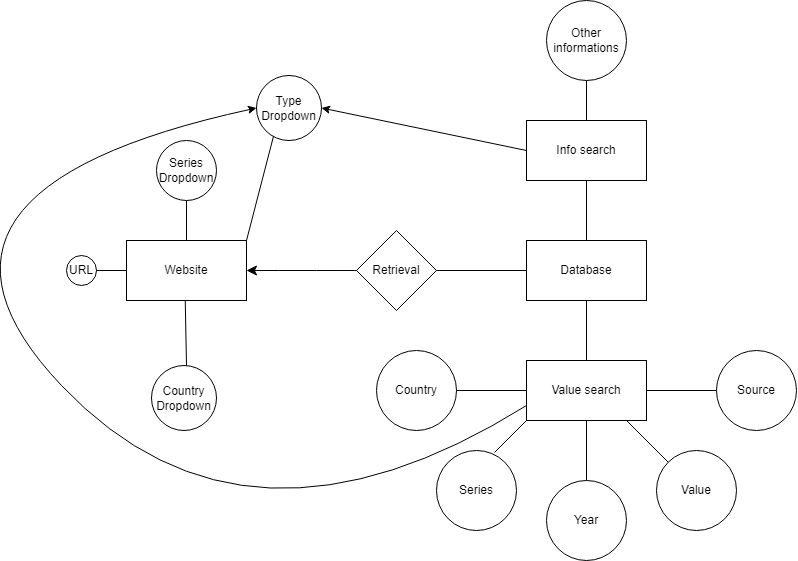

The diagram above was exported from draw.io. Its source (the exported page's mxGraphModel, read from the mxfile embedded in the PNG):
<mxGraphModel dx="1790" dy="2097" grid="1" gridSize="10" guides="1" tooltips="1" connect="1" arrows="1" fold="1" page="1" pageScale="1" pageWidth="827" pageHeight="1169" math="0" shadow="0">
  <root>
    <mxCell id="0" />
    <mxCell id="1" parent="0" />
    <mxCell id="SysQl0rAcxuuMEuDZMsj-1" value="Website" style="rounded=0;whiteSpace=wrap;html=1;" parent="1" vertex="1">
      <mxGeometry x="140" y="210" width="120" height="60" as="geometry" />
    </mxCell>
    <mxCell id="-HPECENrZDPJgxC9kp06-1" value="Database" style="rounded=0;whiteSpace=wrap;html=1;" parent="1" vertex="1">
      <mxGeometry x="540" y="210" width="120" height="60" as="geometry" />
    </mxCell>
    <mxCell id="-HPECENrZDPJgxC9kp06-2" value="Retrieval" style="rhombus;whiteSpace=wrap;html=1;" parent="1" vertex="1">
      <mxGeometry x="370" y="200" width="80" height="80" as="geometry" />
    </mxCell>
    <mxCell id="-HPECENrZDPJgxC9kp06-4" value="" style="endArrow=none;html=1;rounded=0;entryX=1;entryY=0.5;entryDx=0;entryDy=0;exitX=0;exitY=0.5;exitDx=0;exitDy=0;" parent="1" source="-HPECENrZDPJgxC9kp06-1" target="-HPECENrZDPJgxC9kp06-2" edge="1">
      <mxGeometry width="50" height="50" relative="1" as="geometry">
        <mxPoint x="390" y="380" as="sourcePoint" />
        <mxPoint x="440" y="330" as="targetPoint" />
      </mxGeometry>
    </mxCell>
    <mxCell id="-HPECENrZDPJgxC9kp06-6" value="Country Dropdown" style="ellipse;whiteSpace=wrap;html=1;aspect=fixed;" parent="1" vertex="1">
      <mxGeometry x="165" y="335" width="65" height="65" as="geometry" />
    </mxCell>
    <mxCell id="ushJtbvLW7rwFOP90oeT-12" value="" style="endArrow=classic;html=1;rounded=0;fontSize=12;startSize=8;endSize=8;curved=1;exitX=0;exitY=0.5;exitDx=0;exitDy=0;entryX=1;entryY=0.5;entryDx=0;entryDy=0;" parent="1" source="-HPECENrZDPJgxC9kp06-2" target="SysQl0rAcxuuMEuDZMsj-1" edge="1">
      <mxGeometry width="50" height="50" relative="1" as="geometry">
        <mxPoint x="390" y="530" as="sourcePoint" />
        <mxPoint x="440" y="480" as="targetPoint" />
      </mxGeometry>
    </mxCell>
    <mxCell id="-HPECENrZDPJgxC9kp06-15" value="Series Dropdown" style="ellipse;whiteSpace=wrap;html=1;aspect=fixed;" parent="1" vertex="1">
      <mxGeometry x="170" y="110" width="60" height="60" as="geometry" />
    </mxCell>
    <mxCell id="-HPECENrZDPJgxC9kp06-20" value="" style="endArrow=none;html=1;rounded=0;" parent="1" edge="1">
      <mxGeometry width="50" height="50" relative="1" as="geometry">
        <mxPoint x="200" y="335" as="sourcePoint" />
        <mxPoint x="198.75" y="270" as="targetPoint" />
      </mxGeometry>
    </mxCell>
    <mxCell id="-HPECENrZDPJgxC9kp06-38" value="URL" style="ellipse;whiteSpace=wrap;html=1;aspect=fixed;" parent="1" vertex="1">
      <mxGeometry x="80" y="225" width="30" height="30" as="geometry" />
    </mxCell>
    <mxCell id="-HPECENrZDPJgxC9kp06-39" value="" style="endArrow=none;html=1;rounded=0;exitX=1;exitY=0.5;exitDx=0;exitDy=0;entryX=0;entryY=0.5;entryDx=0;entryDy=0;" parent="1" source="-HPECENrZDPJgxC9kp06-38" target="SysQl0rAcxuuMEuDZMsj-1" edge="1">
      <mxGeometry width="50" height="50" relative="1" as="geometry">
        <mxPoint x="390" y="380" as="sourcePoint" />
        <mxPoint x="440" y="330" as="targetPoint" />
      </mxGeometry>
    </mxCell>
    <mxCell id="qaGIfN2qlLJk6GHrD2Mt-17" value="Type&lt;div&gt;Dropdown&lt;/div&gt;" style="ellipse;whiteSpace=wrap;html=1;aspect=fixed;" parent="1" vertex="1">
      <mxGeometry x="270" y="45" width="65" height="65" as="geometry" />
    </mxCell>
    <mxCell id="qaGIfN2qlLJk6GHrD2Mt-18" value="" style="endArrow=none;html=1;rounded=0;entryX=1;entryY=0;entryDx=0;entryDy=0;exitX=0.263;exitY=0.93;exitDx=0;exitDy=0;exitPerimeter=0;" parent="1" source="qaGIfN2qlLJk6GHrD2Mt-17" target="SysQl0rAcxuuMEuDZMsj-1" edge="1">
      <mxGeometry width="50" height="50" relative="1" as="geometry">
        <mxPoint x="390" y="410" as="sourcePoint" />
        <mxPoint x="440" y="360" as="targetPoint" />
      </mxGeometry>
    </mxCell>
    <mxCell id="IkmC7oZgabAJ08RxZHoq-2" value="" style="endArrow=none;html=1;rounded=0;exitX=0.5;exitY=0;exitDx=0;exitDy=0;entryX=0.5;entryY=1;entryDx=0;entryDy=0;" parent="1" source="SysQl0rAcxuuMEuDZMsj-1" target="-HPECENrZDPJgxC9kp06-15" edge="1">
      <mxGeometry width="50" height="50" relative="1" as="geometry">
        <mxPoint x="360" y="150" as="sourcePoint" />
        <mxPoint x="200" y="180" as="targetPoint" />
        <Array as="points" />
      </mxGeometry>
    </mxCell>
    <mxCell id="IkmC7oZgabAJ08RxZHoq-3" style="edgeStyle=orthogonalEdgeStyle;rounded=0;orthogonalLoop=1;jettySize=auto;html=1;exitX=0.5;exitY=1;exitDx=0;exitDy=0;" parent="1" source="-HPECENrZDPJgxC9kp06-15" target="-HPECENrZDPJgxC9kp06-15" edge="1">
      <mxGeometry relative="1" as="geometry" />
    </mxCell>
    <mxCell id="qaGIfN2qlLJk6GHrD2Mt-19" value="Value search" style="rounded=0;whiteSpace=wrap;html=1;" parent="1" vertex="1">
      <mxGeometry x="540" y="330" width="120" height="60" as="geometry" />
    </mxCell>
    <mxCell id="qaGIfN2qlLJk6GHrD2Mt-20" value="Info search" style="rounded=0;whiteSpace=wrap;html=1;" parent="1" vertex="1">
      <mxGeometry x="540" y="90" width="120" height="60" as="geometry" />
    </mxCell>
    <mxCell id="qaGIfN2qlLJk6GHrD2Mt-21" value="" style="endArrow=none;html=1;rounded=0;entryX=0.5;entryY=1;entryDx=0;entryDy=0;exitX=0.5;exitY=0;exitDx=0;exitDy=0;" parent="1" source="-HPECENrZDPJgxC9kp06-1" target="qaGIfN2qlLJk6GHrD2Mt-20" edge="1">
      <mxGeometry width="50" height="50" relative="1" as="geometry">
        <mxPoint x="390" y="410" as="sourcePoint" />
        <mxPoint x="440" y="360" as="targetPoint" />
      </mxGeometry>
    </mxCell>
    <mxCell id="qaGIfN2qlLJk6GHrD2Mt-22" value="" style="endArrow=none;html=1;rounded=0;entryX=0.5;entryY=1;entryDx=0;entryDy=0;exitX=0.5;exitY=0;exitDx=0;exitDy=0;" parent="1" source="qaGIfN2qlLJk6GHrD2Mt-19" target="-HPECENrZDPJgxC9kp06-1" edge="1">
      <mxGeometry width="50" height="50" relative="1" as="geometry">
        <mxPoint x="610" y="220" as="sourcePoint" />
        <mxPoint x="610" y="160" as="targetPoint" />
      </mxGeometry>
    </mxCell>
    <mxCell id="qaGIfN2qlLJk6GHrD2Mt-23" value="Country" style="ellipse;whiteSpace=wrap;html=1;" parent="1" vertex="1">
      <mxGeometry x="390" y="320" width="80" height="80" as="geometry" />
    </mxCell>
    <mxCell id="qaGIfN2qlLJk6GHrD2Mt-24" value="Year" style="ellipse;whiteSpace=wrap;html=1;" parent="1" vertex="1">
      <mxGeometry x="560" y="450" width="80" height="80" as="geometry" />
    </mxCell>
    <mxCell id="qaGIfN2qlLJk6GHrD2Mt-25" value="Series" style="ellipse;whiteSpace=wrap;html=1;" parent="1" vertex="1">
      <mxGeometry x="450" y="420" width="80" height="80" as="geometry" />
    </mxCell>
    <mxCell id="IkmC7oZgabAJ08RxZHoq-4" value="" style="endArrow=none;html=1;rounded=0;" parent="1" edge="1">
      <mxGeometry width="50" height="50" relative="1" as="geometry">
        <mxPoint x="660" y="360" as="sourcePoint" />
        <mxPoint x="730" y="360" as="targetPoint" />
      </mxGeometry>
    </mxCell>
    <mxCell id="qaGIfN2qlLJk6GHrD2Mt-26" value="Value" style="ellipse;whiteSpace=wrap;html=1;" parent="1" vertex="1">
      <mxGeometry x="670" y="420" width="80" height="80" as="geometry" />
    </mxCell>
    <mxCell id="qaGIfN2qlLJk6GHrD2Mt-27" value="Source" style="ellipse;whiteSpace=wrap;html=1;" parent="1" vertex="1">
      <mxGeometry x="730" y="320" width="80" height="80" as="geometry" />
    </mxCell>
    <mxCell id="IkmC7oZgabAJ08RxZHoq-5" value="" style="endArrow=none;html=1;rounded=0;exitX=0;exitY=0;exitDx=0;exitDy=0;" parent="1" source="qaGIfN2qlLJk6GHrD2Mt-26" edge="1">
      <mxGeometry width="50" height="50" relative="1" as="geometry">
        <mxPoint x="670" y="450" as="sourcePoint" />
        <mxPoint x="640" y="390" as="targetPoint" />
      </mxGeometry>
    </mxCell>
    <mxCell id="IkmC7oZgabAJ08RxZHoq-6" value="" style="endArrow=none;html=1;rounded=0;exitX=0.5;exitY=0;exitDx=0;exitDy=0;" parent="1" source="qaGIfN2qlLJk6GHrD2Mt-24" edge="1">
      <mxGeometry width="50" height="50" relative="1" as="geometry">
        <mxPoint x="550" y="440" as="sourcePoint" />
        <mxPoint x="600" y="390" as="targetPoint" />
      </mxGeometry>
    </mxCell>
    <mxCell id="IkmC7oZgabAJ08RxZHoq-7" value="" style="endArrow=none;html=1;rounded=0;exitX=0.725;exitY=0.025;exitDx=0;exitDy=0;exitPerimeter=0;" parent="1" source="qaGIfN2qlLJk6GHrD2Mt-25" edge="1">
      <mxGeometry width="50" height="50" relative="1" as="geometry">
        <mxPoint x="490" y="440" as="sourcePoint" />
        <mxPoint x="540" y="390" as="targetPoint" />
      </mxGeometry>
    </mxCell>
    <mxCell id="qaGIfN2qlLJk6GHrD2Mt-29" value="Other informations" style="ellipse;whiteSpace=wrap;html=1;" parent="1" vertex="1">
      <mxGeometry x="560" y="-30" width="80" height="80" as="geometry" />
    </mxCell>
    <mxCell id="qaGIfN2qlLJk6GHrD2Mt-31" value="" style="endArrow=none;html=1;rounded=0;entryX=1;entryY=0.5;entryDx=0;entryDy=0;exitX=0;exitY=0.5;exitDx=0;exitDy=0;" parent="1" source="qaGIfN2qlLJk6GHrD2Mt-19" target="qaGIfN2qlLJk6GHrD2Mt-23" edge="1">
      <mxGeometry width="50" height="50" relative="1" as="geometry">
        <mxPoint x="610" y="100" as="sourcePoint" />
        <mxPoint x="610" y="60" as="targetPoint" />
      </mxGeometry>
    </mxCell>
    <mxCell id="qaGIfN2qlLJk6GHrD2Mt-32" value="" style="endArrow=none;html=1;rounded=0;entryX=0.5;entryY=1;entryDx=0;entryDy=0;exitX=0.5;exitY=0;exitDx=0;exitDy=0;" parent="1" source="qaGIfN2qlLJk6GHrD2Mt-20" target="qaGIfN2qlLJk6GHrD2Mt-29" edge="1">
      <mxGeometry width="50" height="50" relative="1" as="geometry">
        <mxPoint x="390" y="410" as="sourcePoint" />
        <mxPoint x="440" y="360" as="targetPoint" />
      </mxGeometry>
    </mxCell>
    <mxCell id="qaGIfN2qlLJk6GHrD2Mt-34" value="" style="curved=1;endArrow=classic;html=1;rounded=0;entryX=0;entryY=0.5;entryDx=0;entryDy=0;exitX=0;exitY=0.75;exitDx=0;exitDy=0;" parent="1" source="qaGIfN2qlLJk6GHrD2Mt-19" target="qaGIfN2qlLJk6GHrD2Mt-17" edge="1">
      <mxGeometry width="50" height="50" relative="1" as="geometry">
        <mxPoint x="390" y="410" as="sourcePoint" />
        <mxPoint x="440" y="360" as="targetPoint" />
        <Array as="points">
          <mxPoint x="260" y="550" />
          <mxPoint x="-110" y="160" />
        </Array>
      </mxGeometry>
    </mxCell>
    <mxCell id="qaGIfN2qlLJk6GHrD2Mt-36" value="" style="endArrow=classic;html=1;rounded=0;exitX=0;exitY=0.5;exitDx=0;exitDy=0;entryX=1;entryY=0.5;entryDx=0;entryDy=0;" parent="1" source="qaGIfN2qlLJk6GHrD2Mt-20" target="qaGIfN2qlLJk6GHrD2Mt-17" edge="1">
      <mxGeometry width="50" height="50" relative="1" as="geometry">
        <mxPoint x="390" y="410" as="sourcePoint" />
        <mxPoint x="440" y="360" as="targetPoint" />
      </mxGeometry>
    </mxCell>
  </root>
</mxGraphModel>